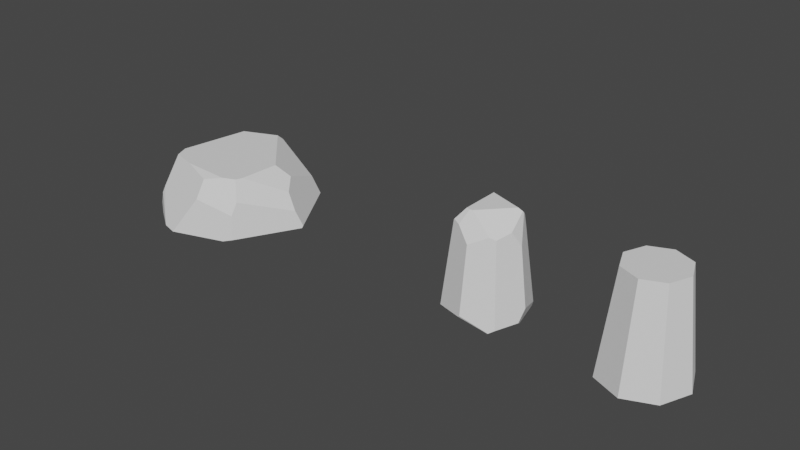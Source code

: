 # Source: car_scene_13.blend  (saved by Blender 2.91.10; exported with 4.5.12 LTS)
import bpy
from mathutils import Matrix  # noqa: F401  (used for matrix-valued properties, if any)

bpy.ops.wm.read_factory_settings(use_empty=True)
scene = bpy.context.scene
scene.name = 'Scene'

# ---- collections
col_collection = bpy.data.collections.new('Collection'); scene.collection.children.link(col_collection)

# ---- world
world_world = bpy.data.worlds.new('World'); scene.world = world_world
world_world.use_nodes = True; world_world.node_tree.nodes.clear()
_N = world_world.node_tree.nodes; _L = world_world.node_tree.links
n0 = _N.new('ShaderNodeOutputWorld'); n0.name = 'World Output'; n0.location = (300, 300)
n1 = _N.new('ShaderNodeBackground'); n1.name = 'Background'; n1.location = (10, 300)
n1.inputs[0].default_value = (0.05088, 0.05088, 0.05088, 1.0)
_L.new(n1.outputs[0], n0.inputs[0])
n0.is_active_output = True
world_world.color = (0.05088, 0.05088, 0.05088)
world_world.use_sun_shadow = False
world_world.sun_shadow_jitter_overblur = 0.0

# ---- meshes
me_x = bpy.data.meshes.new('柱体')
me_x.from_pydata([(-0.5209, -0.5209, 2.146), (-0.7797, 7.277e-09, 1.795), (-0.5209, 0.5209, 2.146), (0.6949, 0.6949, 0.1403), (0.952, -4.205e-08, 0.3911), (-0.9507, 1.088e-08, 0.4017), (-0.6867, 0.6867, 0.235), (-0.519, 0.785, -0.0001747), (-8.659e-08, -0.9642, 0.2915), (0.7778, 0.009815, 1.778), (0.7866, -3.634e-08, 1.739), (-0.5076, -0.5242, 2.164), (-0.33, -0.3582, 2.404), (-0.332, 0.5678, 2.402), (0.5789, 0.3287, 2.322), (-0.33, 0.5649, 2.404), (0.6997, -0.6997, 0.08506), (0.9141, -0.1756, 0.1068), (0.8416, -0.02024, -0.0001747), (0.58, -0.7593, 0.003156), (0.5764, -0.7582, -0.0001747), (-0.2368, 0.9019, -0.0001747), (0.6467, 0.731, 0.009294), (-2.428e-10, 0.9962, 0.03064), (0.6569, 0.6815, -0.0001747), (-0.6916, -0.6916, 0.1789), (-0.8152, -0.4426, 0.01213), (-0.8044, -0.429, -0.0001747), (-0.03859, -0.9525, 0.2568), (0.5586, -0.7603, -0.0001747), (0.6914, 0.6914, 0.1809), (-3.436e-09, 0.9465, 0.4359), (0.5617, 0.3888, 2.259), (-0.2527, 0.6105, 2.321), (0.5711, 0.4404, 2.009), (0.4701, 0.6749, 1.062), (-8.216e-08, -0.7731, 1.849), (-0.3397, -0.5987, 2.124), (-0.2375, -0.3801, 2.404), (0.5671, 0.3046, 2.355), (0.454, 0.3001, 2.404), (0.5321, -0.5321, 2.017), (0.6575, -0.1846, 2.107), (0.6561, -0.209, 2.098), (-0.1735, -0.3744, 2.404), (0.3985, -0.5826, 2.057)], [], [(5, 1, 2, 6), (29, 28, 25, 26, 27), (25, 0, 1, 5, 26), (34, 30, 35), (2, 1, 0, 11, 12, 15, 13), (42, 9, 14, 39), (29, 20, 19, 8, 28), (18, 17, 16, 19, 20), (18, 24, 22, 3, 4, 17), (21, 23, 22, 24), (21, 24, 18, 20, 29, 27, 7), (6, 7, 27, 26, 5), (45, 44, 38, 37, 36), (34, 35, 31, 33, 32), (3, 30, 34, 32, 14, 9, 10, 4), (6, 2, 13, 33, 31, 23, 21, 7), (23, 31, 35, 30, 3, 22), (40, 15, 12, 38, 44), (11, 37, 38, 12), (8, 36, 37, 11, 0, 25, 28), (9, 42, 43, 10), (4, 10, 43, 41, 16, 17), (16, 41, 45, 36, 8, 19), (43, 42, 39, 40, 44, 45, 41), (32, 33, 13, 15, 40, 39, 14)])
_uv = me_x.uv_layers.new(name='UV 贴图')
_uv.uv.foreach_set('vector', [0.25, 0.5836, 0.25, 0.8734, 0.125, 0.9463, 0.125, 0.5489, 0.8841, 0.06752, 0.5205, 0.4989, 0.375, 0.5372, 0.3282, 0.5026, 0.5451, 0.1484, 0.375, 0.5372, 0.375, 0.9463, 0.25, 0.8734, 0.25, 0.5836, 0.3282, 0.5026, 0.8528, 0.9178, 0.875, 0.5377, 0.9093, 0.721, 0.125, 0.9463, 0.25, 0.8734, 0.375, 0.9463, 0.3584, 0.8842, 0.1275, 0.231, 0.08292, 0.9972, 0.08318, 0.9995, 0.7037, 0.9382, 0.7525, 0.8697, 0.8324, 0.983, 0.8264, 0.9897, 0.8841, 0.06752, 0.8883, 0.06803, 0.8863, 0.07395, 0.5, 0.5607, 0.5205, 0.4989, 0.7479, 0.5, 0.719, 0.5222, 0.625, 0.5177, 0.6025, 0.5007, 0.8883, 0.06803, 0.7479, 0.5, 0.8767, 0.5, 0.8855, 0.502, 0.875, 0.5292, 0.75, 0.5814, 0.719, 0.5222, 0.04186, 0.5, 0.0, 0.5064, 0.8855, 0.502, 0.8767, 0.5, 0.6932, 0.4665, 0.9077, 0.4136, 0.952, 0.2451, 0.8883, 0.06803, 0.8841, 0.06752, 0.5569, 0.147, 0.6255, 0.4384, 0.125, 0.5489, 0.09174, 0.5, 0.5451, 0.1484, 0.546, 0.154, 0.25, 0.5836, 0.5952, 0.9277, 0.2101, 0.1922, 0.1691, 0.1206, 0.4053, 0.8976, 0.5, 0.8847, 0.8528, 0.9178, 0.9093, 0.721, 0.0, 0.5907, 0.06332, 0.9827, 0.8456, 0.9699, 0.875, 0.5292, 0.875, 0.5377, 0.8528, 0.9178, 0.8456, 0.9699, 0.8324, 0.983, 0.7525, 0.8697, 0.75, 0.8616, 0.75, 0.5814, 0.125, 0.5489, 0.125, 0.9463, 0.08318, 0.9995, 0.06332, 0.9827, 0.0, 0.5907, 0.0, 0.5064, 0.04186, 0.5, 0.09174, 0.5, 1.0, 0.5064, 1.0, 0.5907, 0.9093, 0.721, 0.875, 0.5377, 0.875, 0.5292, 0.8855, 0.502, 0.4046, 0.3522, 0.1377, 0.4423, 0.1377, 0.1281, 0.1691, 0.1206, 0.1909, 0.1226, 0.3584, 0.8842, 0.4053, 0.8976, 0.1603, 0.2107, 0.1275, 0.231, 0.5, 0.5607, 0.5, 0.8847, 0.4183, 0.9417, 0.3779, 0.95, 0.375, 0.9463, 0.375, 0.5372, 0.4932, 0.5534, 0.7525, 0.8697, 0.7037, 0.9382, 0.5803, 0.4607, 0.75, 0.8616, 0.75, 0.5814, 0.75, 0.8616, 0.6976, 0.9362, 0.625, 0.9196, 0.625, 0.5177, 0.719, 0.5222, 0.625, 0.5177, 0.625, 0.9196, 0.5952, 0.9277, 0.5, 0.8847, 0.5, 0.5607, 0.6025, 0.5007, 0.5803, 0.4607, 0.7037, 0.9382, 0.8264, 0.9897, 0.7438, 0.9397, 0.1909, 0.1226, 0.5952, 0.9277, 0.625, 0.9196, 0.8456, 0.9699, 0.06332, 0.9827, 0.08318, 0.9995, 0.1377, 0.4423, 0.7438, 0.9397, 0.8264, 0.9897, 0.8324, 0.983])
me_x.use_remesh_fix_poles = True
me_x.use_remesh_preserve_attributes = False
me_x.use_mirror_vertex_groups = False
me_x.update()
me_001 = bpy.data.meshes.new('柱体.001')
me_001.from_pydata([(0.0, 1.0, -0.0001747), (-1.895e-08, 0.705, 2.404), (0.7071, 0.7071, -0.0001747), (0.4985, 0.4985, 2.404), (1.0, -4.371e-08, -0.0001747), (0.705, -3.352e-08, 2.404), (0.7071, -0.7071, -0.0001747), (0.4985, -0.4985, 2.404), (-8.742e-08, -1.0, -0.0001747), (-8.058e-08, -0.705, 2.404), (-0.7071, -0.7071, -0.0001747), (-0.4985, -0.4985, 2.404), (-1.0, 1.192e-08, -0.0001747), (-0.705, 5.701e-09, 2.404), (-0.7071, 0.7071, -0.0001747), (-0.4985, 0.4985, 2.404)], [], [(0, 1, 3, 2), (2, 3, 5, 4), (4, 5, 7, 6), (6, 7, 9, 8), (8, 9, 11, 10), (10, 11, 13, 12), (3, 1, 15, 13, 11, 9, 7, 5), (12, 13, 15, 14), (14, 15, 1, 0), (0, 2, 4, 6, 8, 10, 12, 14)])
_uv = me_001.uv_layers.new(name='UV 贴图')
_uv.uv.foreach_set('vector', [1.0, 0.5, 1.0, 1.0, 0.875, 1.0, 0.875, 0.5, 0.875, 0.5, 0.875, 1.0, 0.75, 1.0, 0.75, 0.5, 0.75, 0.5, 0.75, 1.0, 0.625, 1.0, 0.625, 0.5, 0.625, 0.5, 0.625, 1.0, 0.5, 1.0, 0.5, 0.5, 0.5, 0.5, 0.5, 1.0, 0.375, 1.0, 0.375, 0.5, 0.375, 0.5, 0.375, 1.0, 0.25, 1.0, 0.25, 0.5, 0.4197, 0.4197, 0.25, 0.49, 0.08029, 0.4197, 0.01, 0.25, 0.08029, 0.08029, 0.25, 0.01, 0.4197, 0.08029, 0.49, 0.25, 0.25, 0.5, 0.25, 1.0, 0.125, 1.0, 0.125, 0.5, 0.125, 0.5, 0.125, 1.0, 0.0, 1.0, 0.0, 0.5, 0.75, 0.49, 0.9197, 0.4197, 0.99, 0.25, 0.9197, 0.08029, 0.75, 0.01, 0.5803, 0.08029, 0.51, 0.25, 0.5803, 0.4197])
me_001.use_remesh_fix_poles = True
me_001.use_remesh_preserve_attributes = False
me_001.use_mirror_vertex_groups = False
me_001.update()
me_002 = bpy.data.meshes.new('柱体.002')
me_002.from_pydata([(1.047, -1.047, 1.466), (1.001, 1.686, -0.0001748), (1.382, 1.382, 0.3447), (-1.972, 2.486e-08, 0.3035), (-1.879, 0.5356, -0.0001748), (-1.232, -0.601, 1.466), (-1.068, 1.068, 1.395), (-0.9501, 1.087, 1.466), (-1.603, 1.707e-08, 1.178), (1.11, -0.8955, 1.466), (1.694, -7.525e-08, 0.9618), (-1.095, -0.931, 1.466), (-1.279, -1.279, 0.69), (4.877e-07, 1.523, 1.367), (1.241, 1.241, 0.8178), (-0.09693, 1.441, 1.466), (1.468, 0.3102, 1.193), (1.168, 0.1182, 1.466), (-0.8173, 1.762, -0.0001748), (0.8711, 1.74, -0.0001748), (5.132e-07, 1.92, 0.4273), (0.7361, -1.176, 1.466), (-0.473, -1.109, 1.466), (0.3279, -1.381, 1.381), (1.877, 0.2129, -0.0001748), (-1.716, 0.9287, -0.0001748), (-1.307, 1.307, 0.5949), (-0.8279, 1.758, -0.0001748), (-1.327, -1.327, 0.5287), (-1.513, -1.237, 0.1778), (-1.325, -1.385, -0.0001748), (-0.8913, -1.665, 0.1557), (-0.7313, -1.792, -0.0001748), (0.2669, -1.599, 0.9248), (0.9465, -1.483, -0.0001748), (-0.3448, -1.902, -0.0001748), (1.88, -8.166e-08, 0.5224), (1.996, 0.1302, 0.1194), (1.985, 0.09776, 0.06723), (1.194, -1.194, 0.9751), (1.193, -1.395, 0.07784), (1.152, -1.341, 0.667)], [], [(7, 6, 8, 5), (38, 24, 1, 2, 37), (30, 29, 3, 4), (31, 12, 28), (28, 12, 11, 5, 8, 3, 29), (13, 15, 17, 16, 14), (9, 10, 16, 17), (20, 13, 14, 2, 1, 19), (20, 19, 18), (26, 6, 7, 15, 13, 20, 18, 27), (22, 23, 21), (17, 15, 7, 5, 11, 22, 21, 0, 9), (39, 0, 21, 23, 33, 41), (26, 27, 25), (3, 8, 6, 26, 25, 4), (31, 28, 29, 30, 32), (38, 40, 34, 24), (19, 1, 24, 34, 35, 32, 30, 4, 25, 27, 18), (36, 10, 9, 0, 39), (11, 12, 31, 32, 35, 33, 23, 22), (34, 40, 41, 33, 35), (36, 39, 41, 40, 38, 37), (2, 14, 16, 10, 36, 37)])
_uv = me_002.uv_layers.new(name='UV 贴图')
_uv.uv.foreach_set('vector', [0.1134, 1.0, 0.125, 0.976, 0.25, 0.9017, 0.3217, 1.0, 0.7567, 0.5196, 0.7632, 0.4901, 0.8644, 0.4426, 0.875, 0.6177, 0.7618, 0.5408, 0.3762, 0.5, 0.3575, 0.5607, 0.25, 0.6036, 0.2049, 0.5, 0.4211, 0.5532, 0.375, 0.7354, 0.375, 0.6804, 0.375, 0.6804, 0.375, 0.7354, 0.3611, 1.0, 0.3217, 1.0, 0.25, 0.9017, 0.25, 0.6036, 0.3575, 0.5607, 0.0, 0.9662, 0.01157, 1.0, 0.4393, 0.2691, 0.787, 0.9068, 0.875, 0.779, 0.6431, 1.0, 0.75, 0.8281, 0.787, 0.9068, 0.7641, 1.0, 1.0, 0.6458, 1.0, 0.9662, 0.875, 0.779, 0.875, 0.6177, 0.9157, 0.5, 0.9267, 0.5, 1.0, 0.6458, 0.9267, 0.5, 0.6566, 0.4513, 0.125, 0.703, 0.125, 0.976, 0.1134, 1.0, 0.01157, 1.0, 0.0, 0.9662, 0.0, 0.6458, 0.06878, 0.5, 0.06968, 0.5, 0.4389, 1.0, 0.5535, 0.9435, 0.5879, 1.0, 0.4393, 0.2691, 0.2343, 0.4835, 0.09602, 0.4262, 0.05034, 0.1526, 0.0725, 0.09911, 0.1733, 0.07033, 0.3693, 0.05941, 0.4197, 0.08029, 0.4299, 0.1049, 0.625, 0.8327, 0.625, 1.0, 0.5879, 1.0, 0.5389, 0.9713, 0.53, 0.8155, 0.6115, 0.7276, 0.125, 0.703, 0.06968, 0.5, 0.554, 0.3561, 0.25, 0.6036, 0.25, 0.9017, 0.125, 0.976, 0.125, 0.703, 0.1718, 0.5, 0.2049, 0.5, 0.4211, 0.5532, 0.375, 0.6804, 0.3575, 0.5607, 0.3762, 0.5, 0.6664, 0.0453, 0.8261, 0.4452, 0.7564, 0.3009, 0.8535, 0.08983, 0.9645, 0.2743, 0.8495, 0.4488, 0.8644, 0.4426, 0.9645, 0.2743, 0.8581, 0.08051, 0.7106, 0.0327, 0.6664, 0.0453, 0.5986, 0.09176, 0.5353, 0.3112, 0.554, 0.3561, 0.6554, 0.4508, 0.6566, 0.4513, 0.75, 0.6782, 0.75, 0.8281, 0.6431, 1.0, 0.625, 1.0, 0.625, 0.8327, 0.3611, 1.0, 0.375, 0.7354, 0.4211, 0.5532, 0.4514, 0.4755, 0.5906, 0.2727, 0.6238, 0.6372, 0.5535, 0.9435, 0.4389, 1.0, 0.8535, 0.08983, 0.7564, 0.3009, 0.6115, 0.7276, 0.53, 0.8155, 0.5906, 0.2727, 0.75, 0.6782, 0.625, 0.8327, 0.6115, 0.7276, 0.7564, 0.3009, 0.8261, 0.4452, 0.7618, 0.5408, 0.875, 0.6177, 0.875, 0.779, 0.787, 0.9068, 0.75, 0.8281, 0.75, 0.6782, 0.7618, 0.5408])
me_002.use_remesh_fix_poles = True
me_002.use_remesh_preserve_attributes = False
me_002.use_mirror_vertex_groups = False
me_002.update()

# ---- objects
ob_x = bpy.data.objects.new('石头，常规', me_x)
ob_x_1 = bpy.data.objects.new('石头，原型', me_001)
ob_x_2 = bpy.data.objects.new('石头，矮', me_002)

# ---- transforms, parenting, visibility, modifiers, constraints
ob_x.location = (0.0, 0.0, 0.0)
ob_x.scale = (0.8121, 0.8121, 0.8121)
ob_x.lineart.crease_threshold = 0.0
ob_x_1.location = (3.001, 0.0, 0.0)
ob_x_1.scale = (0.8121, 0.8121, 0.8121)
ob_x_1.lineart.crease_threshold = 0.0
ob_x_2.location = (-6.058, 0.0, 0.0)
ob_x_2.scale = (0.8121, 0.8121, 0.8121)
ob_x_2.lineart.crease_threshold = 0.0

# ---- collection membership
col_collection.objects.link(ob_x)
col_collection.objects.link(ob_x_1)
col_collection.objects.link(ob_x_2)

# ---- scene / render settings (as saved in the file)
scene.frame_start = 1; scene.frame_end = 250; scene.frame_set(15)
scene.render.engine = 'BLENDER_EEVEE_NEXT'
scene.cycles.use_denoising = False
scene.cycles.samples = 128
scene.cycles.sampling_pattern = 'TABULATED_SOBOL'
scene.cycles.use_adaptive_sampling = False
scene.cycles.use_light_tree = False
scene.view_settings.view_transform = 'Filmic'
bpy.context.view_layer.update()

# ---- added for rendering (the .blend has no active camera and no usable light): camera, sun
cam_auto = bpy.data.cameras.new('AutoCamera')
cam_auto.lens = 50.0
cam_auto.sensor_width = 36.0
cam_auto.clip_end = 1000.0
ob_auto_camera = bpy.data.objects.new('AutoCamera', cam_auto)
scene.collection.objects.link(ob_auto_camera)
ob_auto_camera.location = (9.22103, -13.3657, 9.89141)
ob_auto_camera.rotation_euler = (1.09748, -7.21219e-08, 0.694738)
scene.camera = ob_auto_camera
light_auto_sun = bpy.data.lights.new('AutoSun', 'SUN')
light_auto_sun.energy = 3.0
light_auto_sun.angle = 0.0523599
ob_auto_sun = bpy.data.objects.new('AutoSun', light_auto_sun)
scene.collection.objects.link(ob_auto_sun)
ob_auto_sun.rotation_euler = (0.872665, 0.174533, 0.523599)
bpy.context.view_layer.update()
